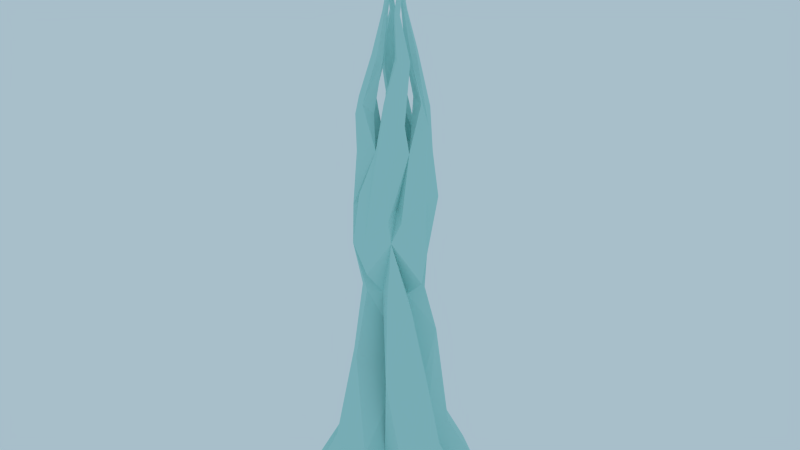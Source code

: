 # Source: icespike.blend  (saved by Blender 2.72.0; exported with 4.5.12 LTS)
import bpy
from mathutils import Matrix  # noqa: F401  (used for matrix-valued properties, if any)

bpy.ops.wm.read_factory_settings(use_empty=True)
scene = bpy.context.scene
scene.name = 'Scene'

# ---- collections
col_collection_1 = bpy.data.collections.new('Collection 1'); scene.collection.children.link(col_collection_1)

# ---- materials (node trees are filled in below, after node groups)
mat_icespike1 = bpy.data.materials.new('icespike1')
mat_icespike1.alpha_threshold = 0.0
mat_icespike1.use_transparent_shadow = False
mat_icespike1.diffuse_color = (0.475, 0.8, 0.7771, 1.0)
mat_icespike1.roughness = 0.5
mat_icespike1.specular_intensity = 0.0

# ---- material node trees

# ---- world
world_world = bpy.data.worlds.new('World'); scene.world = world_world
world_world.color = (0.3902, 0.5177, 0.5926)
world_world.use_sun_shadow = False
world_world.sun_shadow_jitter_overblur = 0.0
world_world.cycles.sampling_method = 'MANUAL'
world_world.cycles.sample_map_resolution = 256

# ---- meshes
me_mesh_137 = bpy.data.meshes.new('Mesh.137')
me_mesh_137.from_pydata([(-0.3702, -0.05683, 1.118), (-0.05426, 0.29, 1.293), (0.1204, 0.02785, 1.203), (-0.1311, -0.4291, 1.339), (-0.3681, -0.1968, 1.214), (-0.3161, -0.1445, 0.2344), (0.1228, -0.317, 0.2435), (0.04799, -0.531, 0.3122), (-0.187, -0.5908, 0.3364), (-0.3986, -0.4442, 0.3059), (-0.4131, -0.2835, -0.2662), (0.2321, -0.4219, -0.2601), (0.2004, -0.8057, -0.2581), (-0.2304, -0.9394, -0.2632), (-0.5964, -0.6496, -0.2507), (0.2314, 0.1, 0.811), (0.1199, 0.4453, 1.224), (0.3131, 0.2308, 1.501), (0.2541, 0.1729, 0.236), (-0.1808, 0.2959, 0.2361), (-0.1343, 0.5262, 0.2966), (0.1146, 0.5811, 0.3811), (0.3196, 0.4455, 0.3044), (0.3777, 0.2469, -0.2639), (-0.2736, 0.4015, -0.2855), (-0.2677, 0.8005, -0.2585), (0.1647, 0.9301, -0.2606), (0.5256, 0.6593, -0.2433), (0.4234, -0.0319, 1.044), (0.1597, -0.3405, 1.101), (0.4939, 0.08139, 0.309), (0.5861, -0.167, 0.3635), (0.3936, -0.3901, 0.2987), (0.7466, 0.2397, -0.2821), (0.9026, -0.214, -0.2535), (0.5941, -0.5448, -0.265), (-0.4563, 0.1312, 1.491), (-0.2725, 0.3379, 1.511), (-0.5503, -0.1012, 0.3137), (-0.6382, 0.156, 0.3486), (-0.494, 0.3676, 0.2776), (-0.8351, -0.241, -0.2592), (-0.9571, 0.1626, -0.2623), (-0.6945, 0.5415, -0.2844), (-0.1774, -0.01767, 1.921), (-0.04977, 0.1646, 1.932), (-0.02641, -0.1573, 1.968), (-0.1229, -0.2687, 1.997), (-0.282, -0.1501, 1.961), (0.126, 0.01708, 1.921), (0.08501, 0.2817, 1.974), (0.2079, 0.1755, 1.961), (0.3089, -0.1207, 1.798), (0.1198, -0.2634, 1.943), (-0.3556, 0.09669, 1.99), (-0.1616, 0.2621, 1.959), (-0.14, 0.1525, 2.91), (0.1521, 0.1483, 2.928), (-0.09726, 0.04142, 5.289), (-0.09982, 0.04321, 5.287), (-0.09774, 0.03833, 5.291), (-0.1029, 0.04197, 5.287), (-0.1033, 0.03887, 5.289), (-0.1008, 0.03708, 5.291), (-0.0865, -0.04443, 5.073), (-0.07507, -0.03973, 5.072), (-0.06543, -0.04647, 5.08), (-0.06725, -0.05812, 5.088), (-0.07868, -0.06282, 5.089), (-0.08832, -0.05608, 5.081), (-0.08673, 0.05834, 4.632), (-0.06463, 0.06893, 4.638), (-0.04403, 0.05641, 4.627), (-0.04557, 0.03286, 4.61), (-0.06767, 0.02227, 4.604), (-0.08827, 0.03479, 4.615), (-0.1845, 0.09716, 4.265), (-0.124, 0.1109, 4.266), (-0.06773, 0.08166, 4.248), (-0.0916, 0.04772, 4.211), (-0.1387, -0.003703, 4.232), (-0.1912, 0.01573, 4.257), (-0.2004, 0.2689, 3.754), (-0.1313, 0.2464, 3.929), (-0.07156, 0.2251, 3.875), (-0.0989, 0.1322, 3.848), (-0.1765, 0.1178, 3.824), (-0.2524, 0.1672, 3.808), (-0.2224, 0.2472, 3.343), (-0.02311, 0.2829, 3.385), (0.08137, 0.2205, 3.395), (-0.2132, 0.08557, 3.404), (-0.1661, 0.3767, 2.969), (-0.1047, 0.3663, 2.724), (0.2041, 0.2749, 2.812), (-0.2111, 0.3044, 2.207), (0.02653, 0.3442, 2.199), (0.1918, 0.2264, 2.274), (0.1687, -0.1801, 2.908), (-0.1583, -0.1469, 2.908), (0.09529, -0.05139, 5.289), (0.09786, -0.05318, 5.287), (0.09578, -0.04829, 5.291), (0.1009, -0.05193, 5.287), (0.1014, -0.04883, 5.289), (0.09882, -0.04704, 5.291), (0.08454, 0.03446, 5.073), (0.07311, 0.02976, 5.072), (0.06347, 0.0365, 5.08), (0.06529, 0.04815, 5.088), (0.07672, 0.05285, 5.089), (0.08636, 0.04611, 5.081), (0.08477, -0.0683, 4.632), (0.06267, -0.07889, 4.638), (0.04207, -0.06637, 4.627), (0.04361, -0.04283, 4.61), (0.06571, -0.03224, 4.604), (0.08631, -0.04476, 4.615), (0.1703, -0.1068, 4.228), (0.1278, -0.1343, 4.251), (0.08804, -0.1088, 4.261), (0.09669, -0.03227, 4.271), (0.125, -0.02363, 4.254), (0.2071, -0.05221, 4.235), (0.2168, -0.223, 3.562), (0.07614, -0.2512, 3.844), (0.0668, -0.2344, 3.879), (0.05488, -0.1495, 3.852), (0.1606, -0.1175, 3.831), (0.2325, -0.1539, 3.694), (0.1924, -0.2717, 3.353), (0.0505, -0.3198, 3.376), (-0.04099, -0.2215, 3.41), (0.2375, -0.09703, 3.419), (0.1927, -0.3367, 2.82), (-0.0295, -0.387, 2.643), (-0.1886, -0.2812, 2.972), (0.2063, -0.309, 2.615), (-0.04194, -0.3619, 2.233), (-0.2713, -0.2862, 2.454), (-0.04739, -0.1013, 5.289), (-0.04918, -0.1038, 5.287), (-0.04429, -0.1017, 5.291), (-0.04793, -0.1069, 5.287), (-0.04483, -0.1073, 5.289), (-0.04304, -0.1048, 5.291), (0.03846, -0.0905, 5.073), (0.03377, -0.07907, 5.072), (0.04051, -0.06943, 5.08), (0.05216, -0.07125, 5.088), (0.05685, -0.08268, 5.089), (0.05011, -0.09232, 5.081), (-0.0643, -0.09073, 4.632), (-0.07489, -0.06863, 4.638), (-0.06237, -0.04804, 4.627), (-0.03882, -0.04957, 4.61), (-0.02823, -0.07167, 4.604), (-0.04076, -0.09227, 4.615), (-0.1038, -0.1877, 4.274), (-0.1449, -0.1397, 4.256), (-0.08551, -0.07017, 4.245), (-0.03727, -0.08756, 4.242), (-0.0114, -0.1458, 4.255), (-0.03556, -0.2, 4.278), (-0.2645, -0.2293, 3.708), (-0.3025, -0.1364, 3.839), (-0.233, -0.06696, 3.879), (-0.1346, -0.1014, 3.876), (-0.09055, -0.1804, 3.736), (-0.159, -0.2518, 3.824), (-0.2706, -0.212, 3.351), (-0.3136, -0.04859, 3.384), (-0.3292, -0.2074, 2.806), (-0.385, -0.04287, 3.099), (-0.2959, 0.2066, 2.969), (-0.4288, 0.0371, 2.531), (0.04542, 0.09129, 5.289), (0.04722, 0.09386, 5.287), (0.04233, 0.09178, 5.291), (0.04597, 0.09689, 5.287), (0.04287, 0.09738, 5.289), (0.04108, 0.09481, 5.291), (-0.04042, 0.08054, 5.073), (-0.03573, 0.06911, 5.072), (-0.04247, 0.05946, 5.08), (-0.05412, 0.06128, 5.088), (-0.05881, 0.07271, 5.089), (-0.05207, 0.08236, 5.081), (0.06234, 0.08077, 4.632), (0.07293, 0.05867, 4.638), (0.06041, 0.03807, 4.627), (0.03686, 0.03961, 4.61), (0.02627, 0.06171, 4.604), (0.03879, 0.0823, 4.615), (0.1015, 0.1769, 4.264), (0.1277, 0.1266, 4.256), (0.0985, 0.09405, 4.218), (0.03707, 0.08585, 4.232), (0.0092, 0.1403, 4.242), (0.0391, 0.1903, 4.267), (0.2272, 0.2013, 3.77), (0.3045, 0.08379, 3.644), (0.2472, 0.05126, 3.845), (0.1343, 0.0808, 3.873), (0.09971, 0.1436, 3.829), (0.1488, 0.2256, 3.852), (0.2648, 0.1981, 3.356), (0.3156, 0.03492, 3.374), (0.3592, 0.1674, 2.956), (0.3704, -0.01662, 2.984), (0.2656, -0.2378, 2.805), (0.3367, -0.02943, 2.127)], [], [(6, 2, 7), (5, 9, 4), (9, 8, 3), (3, 8, 7), (5, 10, 14), (9, 14, 13), (8, 13, 12), (6, 7, 12), (18, 22, 17), (22, 21, 16), (18, 23, 27), (22, 27, 26), (21, 26, 25), (19, 20, 25), (36, 39, 38), (32, 31, 28), (6, 11, 35), (32, 35, 34), (31, 34, 33), (18, 30, 33), (40, 39, 36), (19, 24, 43), (40, 43, 42), (39, 42, 41), (5, 38, 41), (28, 31, 30), (18, 15, 30), (19, 1, 20), (6, 32, 29), (5, 0, 38), (16, 21, 20), (19, 40, 37), (37, 36, 54), (4, 48, 44), (37, 55, 45), (2, 46, 47), (17, 51, 49), (1, 45, 50), (17, 16, 50), (29, 28, 52), (29, 53, 46), (4, 3, 47), (0, 44, 54), (15, 49, 52), (88, 89, 93), (81, 75, 70), (76, 77, 83), (85, 79, 80), (90, 89, 83), (87, 86, 80), (71, 65, 66), (57, 208, 97), (94, 93, 89), (71, 72, 78), (73, 74, 80), (59, 58, 66), (97, 96, 93), (72, 66, 67), (73, 67, 68), (69, 62, 61), (99, 172, 139), (95, 92, 93), (69, 64, 70), (76, 70, 71), (132, 168, 169), (84, 78, 79), (91, 87, 82), (79, 78, 72), (64, 61, 59), (68, 63, 62), (83, 77, 78), (92, 56, 91), (58, 60, 67), (78, 79, 80), (88, 82, 83), (75, 81, 80), (64, 65, 71), (60, 63, 68), (59, 61, 62), (68, 69, 75), (82, 87, 81), (132, 169, 164), (210, 209, 207), (130, 131, 135), (123, 117, 112), (118, 119, 125), (127, 121, 122), (132, 131, 125), (129, 128, 122), (113, 107, 108), (56, 92, 95), (132, 136, 135), (113, 114, 120), (115, 116, 122), (101, 100, 108), (139, 138, 135), (114, 108, 109), (115, 109, 110), (111, 104, 103), (98, 134, 137), (137, 134, 135), (111, 106, 112), (118, 112, 113), (126, 120, 121), (133, 129, 124), (121, 120, 114), (106, 103, 101), (110, 105, 104), (125, 119, 120), (134, 98, 133), (100, 102, 109), (119, 120, 121), (130, 124, 125), (117, 123, 122), (106, 107, 113), (102, 105, 110), (101, 103, 104), (110, 111, 117), (124, 129, 123), (94, 90, 57), (170, 171, 173), (163, 157, 152), (158, 159, 165), (167, 161, 162), (210, 133, 98), (169, 168, 162), (153, 147, 148), (56, 174, 91), (153, 154, 160), (155, 156, 162), (141, 140, 148), (154, 148, 149), (155, 149, 150), (151, 144, 143), (52, 137, 53), (151, 146, 152), (158, 152, 153), (133, 207, 201), (166, 160, 161), (161, 160, 154), (146, 143, 141), (150, 145, 144), (165, 159, 160), (140, 142, 149), (160, 161, 162), (136, 132, 99), (170, 164, 165), (157, 163, 162), (146, 147, 153), (142, 145, 150), (141, 143, 144), (150, 151, 157), (164, 169, 163), (172, 99, 132), (206, 207, 209), (199, 193, 188), (194, 195, 201), (203, 197, 198), (208, 57, 90), (205, 204, 198), (189, 183, 184), (189, 190, 196), (191, 192, 198), (177, 176, 184), (50, 97, 51), (190, 184, 185), (191, 185, 186), (187, 180, 179), (54, 95, 55), (187, 182, 188), (194, 188, 189), (202, 196, 197), (197, 196, 190), (182, 179, 177), (186, 181, 180), (201, 195, 196), (176, 178, 185), (196, 197, 198), (174, 173, 171), (206, 200, 201), (193, 199, 198), (182, 183, 189), (178, 181, 186), (177, 179, 180), (186, 187, 193), (200, 205, 199), (90, 205, 200), (91, 171, 165), (46, 53, 137), (46, 138, 139), (49, 51, 97), (44, 175, 95), (45, 96, 97), (45, 55, 95), (49, 211, 137), (99, 139, 136), (97, 208, 209), (137, 211, 209), (98, 137, 210), (57, 97, 94), (95, 175, 173), (56, 95, 174), (139, 172, 173), (44, 48, 139), (48, 47, 139), (205, 90, 204), (90, 84, 85), (129, 133, 128), (87, 91, 86), (167, 91, 166), (203, 133, 202), (132, 126, 127), (91, 167, 168), (128, 133, 132), (204, 90, 133), (86, 91, 90), (133, 90, 91), (0, 5, 4), (4, 9, 3), (2, 3, 7), (9, 5, 14), (8, 9, 13), (7, 8, 12), (11, 6, 12), (15, 18, 17), (17, 22, 16), (22, 18, 27), (21, 22, 26), (20, 21, 25), (24, 19, 25), (0, 36, 38), (29, 32, 28), (32, 6, 35), (31, 32, 34), (30, 31, 33), (23, 18, 33), (37, 40, 36), (40, 19, 43), (39, 40, 42), (38, 39, 41), (10, 5, 41), (15, 28, 30), (2, 6, 29), (1, 16, 20), (1, 19, 37), (55, 37, 54), (0, 4, 44), (1, 37, 45), (3, 2, 47), (15, 17, 49), (16, 1, 50), (51, 17, 50), (53, 29, 52), (2, 29, 46), (48, 4, 47), (36, 0, 54), (28, 15, 52), (92, 88, 93), (76, 81, 70), (82, 76, 83), (86, 85, 80), (84, 90, 83), (81, 87, 80), (72, 71, 66), (90, 94, 89), (77, 71, 78), (79, 73, 80), (65, 59, 66), (94, 97, 93), (73, 72, 67), (74, 73, 68), (64, 69, 61), (96, 95, 93), (75, 69, 70), (77, 76, 71), (85, 84, 79), (88, 91, 82), (73, 79, 72), (65, 64, 59), (69, 68, 62), (84, 83, 78), (88, 92, 91), (66, 58, 67), (78, 80, 77), (76, 77, 81), (89, 88, 83), (77, 80, 81), (74, 75, 80), (70, 64, 71), (67, 60, 68), (60, 58, 59), (60, 59, 63), (74, 68, 75), (76, 82, 81), (59, 62, 63), (170, 132, 164), (133, 210, 207), (134, 130, 135), (118, 123, 112), (124, 118, 125), (128, 127, 122), (126, 132, 125), (123, 129, 122), (114, 113, 108), (131, 132, 135), (119, 113, 120), (121, 115, 122), (107, 101, 108), (136, 139, 135), (115, 114, 109), (116, 115, 110), (106, 111, 103), (138, 137, 135), (117, 111, 112), (119, 118, 113), (127, 126, 121), (130, 133, 124), (115, 121, 114), (107, 106, 101), (111, 110, 104), (126, 125, 120), (130, 134, 133), (108, 100, 109), (116, 117, 122), (118, 119, 123), (122, 119, 121), (119, 122, 123), (131, 130, 125), (112, 106, 113), (109, 102, 110), (102, 100, 101), (102, 101, 105), (116, 110, 117), (118, 124, 123), (101, 104, 105), (172, 170, 173), (158, 163, 152), (164, 158, 165), (168, 167, 162), (163, 169, 162), (154, 153, 148), (159, 153, 160), (161, 155, 162), (147, 141, 148), (155, 154, 149), (156, 155, 150), (146, 151, 143), (157, 151, 152), (159, 158, 153), (202, 133, 201), (167, 166, 161), (155, 161, 154), (147, 146, 141), (151, 150, 144), (166, 165, 160), (148, 140, 149), (160, 162, 159), (158, 159, 163), (171, 170, 165), (159, 162, 163), (156, 157, 162), (152, 146, 153), (149, 142, 150), (142, 140, 141), (142, 141, 145), (156, 150, 157), (158, 164, 163), (141, 144, 145), (170, 172, 132), (208, 206, 209), (194, 199, 188), (200, 194, 201), (204, 203, 198), (206, 208, 90), (199, 205, 198), (190, 189, 184), (195, 189, 196), (197, 191, 198), (183, 177, 184), (191, 190, 185), (192, 191, 186), (182, 187, 179), (193, 187, 188), (195, 194, 189), (203, 202, 197), (191, 197, 190), (183, 182, 177), (187, 186, 180), (202, 201, 196), (184, 176, 185), (196, 198, 195), (198, 199, 194), (91, 174, 171), (207, 206, 201), (198, 194, 195), (192, 193, 198), (188, 182, 189), (185, 178, 186), (178, 176, 177), (178, 177, 181), (192, 186, 193), (194, 200, 199), (177, 180, 181), (206, 90, 200), (166, 91, 165), (138, 46, 137), (47, 46, 139), (211, 49, 97), (54, 44, 95), (50, 45, 97), (96, 45, 95), (52, 49, 137), (211, 97, 209), (210, 137, 209), (174, 95, 173), (175, 139, 173), (175, 44, 139), (132, 91, 168), (127, 128, 132), (203, 204, 133), (85, 86, 90), (132, 133, 91), (15, 1, 0, 2)])
me_mesh_137.materials.append(mat_icespike1)
me_mesh_137.use_remesh_preserve_volume = False
me_mesh_137.use_remesh_preserve_attributes = False
me_mesh_137.use_mirror_vertex_groups = False
me_mesh_137.update()
arm_armature = bpy.data.armatures.new('Armature')  # bones are not reproduced

# ---- objects
ob_icespike1armature = bpy.data.objects.new('icespike1Armature', arm_armature)
ob_fig1_rignt_012 = bpy.data.objects.new('fig1_rignt.012', me_mesh_137)

# ---- transforms, parenting, visibility, modifiers, constraints
ob_icespike1armature.location = (0.0, 0.0, -0.2179)
ob_icespike1armature.scale = (5.398, 5.398, 5.398)
ob_icespike1armature.show_in_front = True
ob_icespike1armature.lineart.crease_threshold = 0.0
ob_fig1_rignt_012.parent = ob_icespike1armature
ob_fig1_rignt_012.matrix_parent_inverse = Matrix(((0.1853, 0.0, 0.0, 0.0), (0.0, 0.1853, 0.0, 0.0), (0.0, 0.0, 0.1853, 0.04036), (0.0, 0.0, 0.0, 1.0)))
ob_fig1_rignt_012.location = (0.0, 0.0, 0.0)
ob_fig1_rignt_012.display_type = 'SOLID'
ob_fig1_rignt_012.lineart.crease_threshold = 0.0
_vg = ob_fig1_rignt_012.vertex_groups.new(name='Bone')
for _i, _w in zip([0, 1, 3, 4, 5, 6, 7, 8, 9, 10, 11, 12, 13, 14, 15, 16, 18, 19, 20, 21, 22, 23, 24, 25, 26, 27, 28, 29, 30, 31, 32, 33, 34, 35, 38, 39, 40, 41, 42, 43], [0.138, 0.05566, 0.1294, 0.1443, 0.9552, 0.9434, 0.9282, 0.9239, 0.9309, 0.9728, 0.9697, 0.9673, 0.9658, 0.9666, 0.1311, 0.09275, 0.8696, 0.9606, 0.9351, 0.8888, 0.8991, 0.9528, 0.9766, 0.9683, 0.9589, 0.9547, 0.0907, 0.1534, 0.8642, 0.8745, 0.9171, 0.9505, 0.9506, 0.9591, 0.903, 0.9089, 0.9421, 0.9626, 0.9627, 0.9685]): _vg.add([_i], _w, 'REPLACE')
_vg = ob_fig1_rignt_012.vertex_groups.new(name='Bone.005')
for _i, _w in zip([0, 1, 2, 3, 4, 5, 6, 7, 8, 9, 11, 12, 13, 14, 15, 16, 17, 18, 20, 21, 22, 23, 26, 27, 28, 29, 30, 31, 32, 33, 34, 35, 36, 37, 38, 39, 40, 41, 42, 47, 48, 52, 53], [0.5894, 0.1605, 0.9629, 0.5607, 0.5413, 0.03367, 0.04481, 0.056, 0.05453, 0.04956, 0.002082, 0.002438, 0.00234, 0.001131, 0.7706, 0.5071, 0.3118, 0.179, 0.02645, 0.07799, 0.1009, 0.05567, 0.01669, 0.03635, 0.7904, 0.7159, 0.1414, 0.1174, 0.0735, 0.05174, 0.04586, 0.02487, 0.2172, 0.1093, 0.1045, 0.05454, 0.005046, 0.01594, 0.003453, 0.005646, 0.00314, 0.06488, 0.006575]): _vg.add([_i], _w, 'REPLACE')
_vg = ob_fig1_rignt_012.vertex_groups.new(name='Bone.008')
for _i, _w in zip([0, 1, 3, 4, 15, 16, 17, 20, 21, 28, 29, 36, 37, 39, 40, 44, 45, 46, 47, 48, 49, 50, 51, 52, 53, 54, 55, 93, 95, 96, 97, 137, 138, 139, 175, 211], [0.2594, 0.7737, 0.1947, 0.2768, 0.09661, 0.3962, 0.7308, 0.00357, 0.01624, 0.1154, 0.1365, 0.7234, 0.8464, 0.01996, 0.00895, 0.9104, 0.8814, 0.1482, 0.3474, 0.7293, 0.9612, 0.885, 0.8808, 0.8749, 0.6595, 0.7692, 0.4986, 0.004201, 0.1356, 0.1425, 0.1, 0.01785, 0.05927, 0.06524, 0.04199, 0.2352]): _vg.add([_i], _w, 'REPLACE')
_vg = ob_fig1_rignt_012.vertex_groups.new(name='Bone.004')
for _i, _w in zip([3, 4, 36, 37, 44, 45, 46, 47, 48, 49, 50, 51, 52, 53, 54, 55, 56, 92, 93, 94, 95, 96, 97, 98, 99, 134, 135, 136, 137, 138, 139, 172, 174, 175, 208, 210, 211], [0.1086, 0.01939, 0.03394, 0.03111, 0.06724, 0.1062, 0.8153, 0.5806, 0.2117, 0.01666, 0.09845, 0.09334, 0.06124, 0.2705, 0.2257, 0.4709, 0.01083, 0.01747, 0.1545, 0.09105, 0.7124, 0.7657, 0.8015, 0.01588, 0.06712, 0.06264, 0.1424, 0.0478, 0.1309, 0.7277, 0.6262, 0.2027, 0.02846, 0.2743, 0.02757, 0.05748, 0.6509]): _vg.add([_i], _w, 'REPLACE')
_vg = ob_fig1_rignt_012.vertex_groups.new(name='Bone.003')
for _i, _w in zip([47, 53, 54, 55, 56, 57, 76, 77, 78, 79, 80, 82, 83, 84, 85, 86, 87, 88, 89, 90, 91, 92, 93, 94, 95, 96, 97, 98, 99, 124, 125, 126, 127, 128, 129, 130, 131, 132, 133, 134, 135, 136, 137, 138, 139, 158, 159, 160, 161, 162, 163, 164, 165, 166, 167, 168, 169, 170, 171, 172, 173, 174, 175, 194, 195, 196, 197, 198, 200, 201, 202, 203, 204, 205, 206, 207, 208, 209, 210, 211], [0.0169, 0.02582, 0.002841, 0.000831, 0.9604, 0.969, 0.006056, 0.01542, 0.01536, 0.05126, 0.007963, 0.4424, 0.2317, 0.3084, 0.3417, 0.3682, 0.3929, 0.9682, 0.9548, 0.9551, 0.9464, 0.9496, 0.8151, 0.894, 0.1527, 0.09093, 0.09709, 0.945, 0.9168, 0.4422, 0.127, 0.1122, 0.1897, 0.2405, 0.3668, 0.9006, 0.9233, 0.9348, 0.9123, 0.9126, 0.8401, 0.9309, 0.8341, 0.2046, 0.305, 0.05736, 0.07641, 0.07242, 0.06166, 0.03196, 0.01916, 0.3536, 0.2929, 0.2754, 0.2825, 0.397, 0.2658, 0.9258, 0.9367, 0.7699, 1.018, 0.9467, 0.6763, 0.01675, 0.04013, 0.06209, 0.04872, 0.02052, 0.5193, 0.6379, 0.4204, 0.3888, 0.4329, 0.4271, 0.9464, 0.9366, 0.9489, 0.965, 0.9259, 0.1132]): _vg.add([_i], _w, 'REPLACE')
_vg = ob_fig1_rignt_012.vertex_groups.new(name='Bone.002')
for _i, _w in zip([82, 83, 84, 85, 86, 87, 118, 119, 120, 121, 122, 123, 124, 125, 126, 127, 128, 129, 130, 131, 132, 133, 158, 159, 160, 161, 162, 163, 164, 165, 166, 167, 168, 169, 170, 171, 195, 196, 197, 200, 201, 202, 203, 204, 205, 207], [0.04972, 0.05822, 0.07729, 0.05879, 0.05069, 0.04646, 0.05572, 0.06112, 0.05862, 0.03231, 0.04253, 0.03608, 0.3986, 0.3825, 0.355, 0.2993, 0.2734, 0.3101, 0.08118, 0.04818, 0.0303, 0.05654, 0.07838, 0.102, 0.09623, 0.08241, 0.06255, 0.04904, 0.4149, 0.3751, 0.3527, 0.298, 0.2932, 0.3004, 0.04873, 0.02048, 0.02397, 0.05174, 0.02187, 0.1428, 0.1833, 0.1998, 0.1522, 0.1333, 0.13, 0.02042]): _vg.add([_i], _w, 'REPLACE')
_vg = ob_fig1_rignt_012.vertex_groups.new(name='Bone.006')
for _i, _w in zip([76, 77, 78, 79, 80, 81, 82, 83, 84, 85, 86, 87, 88, 115, 116, 117, 118, 119, 120, 121, 122, 123, 124, 125, 126, 127, 128, 129, 158, 159, 160, 161, 162, 163, 164, 165, 166, 167, 168, 169, 200, 201, 202, 203, 204, 205], [0.1065, 0.09286, 0.072, 0.08635, 0.05849, 0.06013, 0.3575, 0.45, 0.3757, 0.3256, 0.3221, 0.3238, 0.001316, 0.01894, 0.0224, 0.01148, 0.5671, 0.4911, 0.4285, 0.3487, 0.3477, 0.3925, 0.1536, 0.4143, 0.4194, 0.3458, 0.2904, 0.2174, 0.04557, 0.05221, 0.04835, 0.04237, 0.03249, 0.03608, 0.1349, 0.1186, 0.1063, 0.1132, 0.1414, 0.2076, 0.04196, 0.0332, 0.02286, 0.05072, 0.06752, 0.05115]): _vg.add([_i], _w, 'REPLACE')
_vg = ob_fig1_rignt_012.vertex_groups.new(name='Bone.001')
for _i, _w in zip([70, 71, 72, 73, 74, 75, 76, 77, 78, 79, 80, 81, 82, 83, 84, 85, 86, 87, 115, 116, 117, 118, 119, 120, 121, 122, 123, 125, 126, 127, 128, 129, 152, 153, 154, 155, 156, 157, 158, 159, 160, 161, 162, 163, 164, 165, 166, 167, 168, 169, 188, 189, 190, 191, 192, 193, 194, 195, 196, 197, 198, 199, 200, 201, 202, 203, 204, 205], [0.02793, 0.01573, 0.04265, 0.06288, 0.06926, 0.05816, 0.7538, 0.7437, 0.7951, 0.8111, 0.8522, 0.841, 0.1412, 0.2376, 0.2209, 0.2569, 0.2426, 0.2197, 0.01081, 0.01941, 0.008443, 0.2999, 0.3034, 0.3279, 0.401, 0.453, 0.4797, 0.06209, 0.08733, 0.1325, 0.1561, 0.09174, 0.0278, 0.01557, 0.03553, 0.05764, 0.06439, 0.05566, 0.6547, 0.604, 0.5985, 0.631, 0.7218, 0.7377, 0.07779, 0.1729, 0.2145, 0.2513, 0.1384, 0.1877, 0.0253, 0.009828, 0.03007, 0.05813, 0.06602, 0.0561, 0.8571, 0.8111, 0.8069, 0.7937, 0.853, 0.8694, 0.2688, 0.1278, 0.3182, 0.3739, 0.3358, 0.3595]): _vg.add([_i], _w, 'REPLACE')
_vg = ob_fig1_rignt_012.vertex_groups.new(name='Bone.007')
for _i, _w in zip([58, 59, 60, 61, 62, 63, 64, 65, 66, 67, 68, 69, 70, 71, 72, 73, 74, 75, 76, 77, 78, 79, 80, 81, 100, 101, 102, 103, 104, 105, 106, 107, 108, 109, 110, 111, 112, 113, 114, 115, 116, 117, 118, 119, 120, 121, 122, 123, 126, 127, 128, 140, 141, 142, 143, 144, 145, 146, 147, 148, 149, 150, 151, 152, 153, 154, 155, 156, 157, 158, 159, 160, 161, 162, 163, 165, 166, 167, 168, 169, 176, 177, 178, 179, 180, 181, 182, 183, 184, 185, 186, 187, 188, 189, 190, 191, 192, 193, 194, 195, 196, 197, 198, 199, 203, 204, 205], [0.999, 0.999, 0.9991, 0.999, 0.9991, 0.9991, 0.9949, 0.9946, 0.995, 0.9962, 0.9967, 0.9959, 0.9523, 0.9597, 0.9438, 0.9228, 0.9172, 0.9307, 0.09766, 0.1186, 0.09079, 0.02685, 0.05192, 0.06986, 0.9994, 0.9994, 0.9994, 0.9994, 0.9994, 0.9994, 0.9962, 0.9959, 0.9962, 0.9973, 0.9977, 0.997, 0.956, 0.9637, 0.9512, 0.9315, 0.925, 0.9365, 0.07174, 0.138, 0.1803, 0.2114, 0.1542, 0.07583, 0.00218, 0.01553, 0.02886, 0.9991, 0.9991, 0.9992, 0.9991, 0.9991, 0.9992, 0.9953, 0.995, 0.9953, 0.9966, 0.9971, 0.9963, 0.9475, 0.955, 0.9408, 0.9208, 0.9148, 0.9271, 0.162, 0.1657, 0.1839, 0.179, 0.1336, 0.1354, 0.03355, 0.05207, 0.0561, 0.01288, 0.02838, 0.9993, 0.9993, 0.9993, 0.9993, 0.9993, 0.9993, 0.9956, 0.9953, 0.9956, 0.9967, 0.9972, 0.9965, 0.9567, 0.965, 0.9525, 0.931, 0.9242, 0.9364, 0.07788, 0.09775, 0.06814, 0.1106, 0.07982, 0.08179, 0.01817, 0.0105, 0.01398]): _vg.add([_i], _w, 'REPLACE')
_m = ob_fig1_rignt_012.modifiers.new('Armature', 'ARMATURE')
_m.object = ob_icespike1armature

# ---- collection membership
col_collection_1.objects.link(ob_icespike1armature)
col_collection_1.objects.link(ob_fig1_rignt_012)

# ---- scene / render settings (as saved in the file)
scene.frame_start = 1; scene.frame_end = 250; scene.frame_set(100)
scene.render.engine = 'BLENDER_EEVEE_NEXT'
scene.render.resolution_percentage = 50
scene.render.dither_intensity = 0.0
scene.cycles.use_denoising = False
scene.cycles.samples = 10
scene.cycles.sampling_pattern = 'TABULATED_SOBOL'
scene.cycles.light_sampling_threshold = 0.0
scene.cycles.use_adaptive_sampling = False
scene.cycles.use_light_tree = False
scene.cycles.blur_glossy = 0.0
scene.cycles.pixel_filter_type = 'GAUSSIAN'
scene.cycles.sample_clamp_indirect = 0.0
scene.view_settings.view_transform = 'Standard'
bpy.context.view_layer.update()

# ---- added for rendering (the .blend has no active camera): camera
cam_auto = bpy.data.cameras.new('AutoCamera')
cam_auto.lens = 50.0
cam_auto.sensor_width = 36.0
cam_auto.clip_end = 1000.0
ob_auto_camera = bpy.data.objects.new('AutoCamera', cam_auto)
scene.collection.objects.link(ob_auto_camera)
ob_auto_camera.location = (5.84202, -6.94822, 7.26368)
ob_auto_camera.rotation_euler = (1.09748, -7.21219e-08, 0.694738)
scene.camera = ob_auto_camera
bpy.context.view_layer.update()
